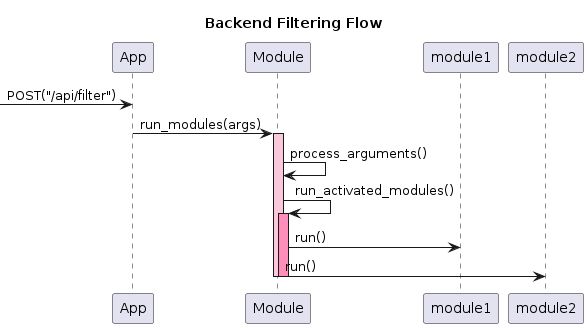

The diagram above was rendered by PlantUML. Its source (embedded in the PNG):
@startuml
title Backend Filtering Flow

-> App: POST("/api/filter")
App -> Module: run_modules(args)

activate Module #fac8db
  Module -> Module: process_arguments()
  Module -> Module: run_activated_modules()
  activate Module #ff8fba
    Module -> module1: run()
    Module -> module2: run()
  deactivate Module
deactivate Module
@enduml